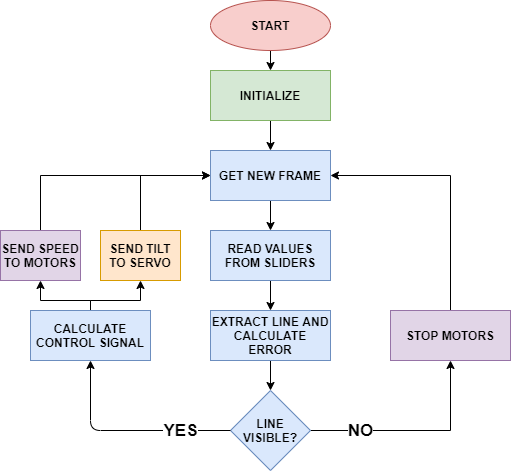

The diagram above was exported from draw.io. Its source (the exported page's mxGraphModel, read from the mxfile embedded in the PNG):
<mxGraphModel dx="1038" dy="616" grid="1" gridSize="10" guides="1" tooltips="1" connect="1" arrows="1" fold="1" page="1" pageScale="1" pageWidth="1169" pageHeight="827" math="0" shadow="0">
  <root>
    <mxCell id="0" />
    <mxCell id="1" parent="0" />
    <mxCell id="fs3jnNou0UGBVVDQcIjc-3" style="edgeStyle=orthogonalEdgeStyle;rounded=0;orthogonalLoop=1;jettySize=auto;html=1;exitX=0.5;exitY=1;exitDx=0;exitDy=0;entryX=0.5;entryY=0;entryDx=0;entryDy=0;fontStyle=1;fontSize=12;" edge="1" parent="1" source="fs3jnNou0UGBVVDQcIjc-1" target="fs3jnNou0UGBVVDQcIjc-2">
      <mxGeometry relative="1" as="geometry" />
    </mxCell>
    <mxCell id="fs3jnNou0UGBVVDQcIjc-1" value="START" style="ellipse;whiteSpace=wrap;html=1;fontStyle=1;fontSize=12;fillColor=#f8cecc;strokeColor=#b85450;" vertex="1" parent="1">
      <mxGeometry x="320" y="90" width="120" height="50" as="geometry" />
    </mxCell>
    <mxCell id="fs3jnNou0UGBVVDQcIjc-12" style="edgeStyle=orthogonalEdgeStyle;rounded=0;orthogonalLoop=1;jettySize=auto;html=1;exitX=0.5;exitY=1;exitDx=0;exitDy=0;entryX=0.5;entryY=0;entryDx=0;entryDy=0;fontSize=12;" edge="1" parent="1" source="fs3jnNou0UGBVVDQcIjc-2" target="fs3jnNou0UGBVVDQcIjc-4">
      <mxGeometry relative="1" as="geometry" />
    </mxCell>
    <mxCell id="fs3jnNou0UGBVVDQcIjc-2" value="INITIALIZE" style="rounded=0;whiteSpace=wrap;html=1;fontStyle=1;fontSize=12;fillColor=#d5e8d4;strokeColor=#82b366;" vertex="1" parent="1">
      <mxGeometry x="320" y="160" width="120" height="50" as="geometry" />
    </mxCell>
    <mxCell id="fs3jnNou0UGBVVDQcIjc-13" style="edgeStyle=orthogonalEdgeStyle;rounded=0;orthogonalLoop=1;jettySize=auto;html=1;exitX=0.5;exitY=1;exitDx=0;exitDy=0;entryX=0.5;entryY=0;entryDx=0;entryDy=0;fontSize=12;" edge="1" parent="1" source="fs3jnNou0UGBVVDQcIjc-4" target="fs3jnNou0UGBVVDQcIjc-5">
      <mxGeometry relative="1" as="geometry" />
    </mxCell>
    <mxCell id="fs3jnNou0UGBVVDQcIjc-4" value="GET NEW FRAME" style="rounded=0;whiteSpace=wrap;html=1;fontStyle=1;fontSize=12;fillColor=#dae8fc;strokeColor=#6c8ebf;" vertex="1" parent="1">
      <mxGeometry x="320" y="240" width="120" height="50" as="geometry" />
    </mxCell>
    <mxCell id="fs3jnNou0UGBVVDQcIjc-14" style="edgeStyle=orthogonalEdgeStyle;rounded=0;orthogonalLoop=1;jettySize=auto;html=1;exitX=0.5;exitY=1;exitDx=0;exitDy=0;fontSize=12;" edge="1" parent="1" source="fs3jnNou0UGBVVDQcIjc-5" target="fs3jnNou0UGBVVDQcIjc-6">
      <mxGeometry relative="1" as="geometry" />
    </mxCell>
    <mxCell id="fs3jnNou0UGBVVDQcIjc-5" value="READ VALUES FROM SLIDERS" style="rounded=0;whiteSpace=wrap;html=1;fontStyle=1;fontSize=12;fillColor=#dae8fc;strokeColor=#6c8ebf;" vertex="1" parent="1">
      <mxGeometry x="320" y="320" width="120" height="50" as="geometry" />
    </mxCell>
    <mxCell id="fs3jnNou0UGBVVDQcIjc-23" style="edgeStyle=orthogonalEdgeStyle;rounded=0;orthogonalLoop=1;jettySize=auto;html=1;exitX=0.5;exitY=1;exitDx=0;exitDy=0;entryX=0.5;entryY=0;entryDx=0;entryDy=0;fontSize=17;" edge="1" parent="1" source="fs3jnNou0UGBVVDQcIjc-6" target="fs3jnNou0UGBVVDQcIjc-7">
      <mxGeometry relative="1" as="geometry" />
    </mxCell>
    <mxCell id="fs3jnNou0UGBVVDQcIjc-6" value="EXTRACT LINE AND CALCULATE ERROR" style="rounded=0;whiteSpace=wrap;html=1;fontStyle=1;fontSize=12;fillColor=#dae8fc;strokeColor=#6c8ebf;" vertex="1" parent="1">
      <mxGeometry x="320" y="400" width="120" height="50" as="geometry" />
    </mxCell>
    <mxCell id="fs3jnNou0UGBVVDQcIjc-16" value="NO" style="edgeStyle=orthogonalEdgeStyle;rounded=0;orthogonalLoop=1;jettySize=auto;html=1;exitX=1;exitY=0.5;exitDx=0;exitDy=0;fontSize=17;entryX=0.5;entryY=1;entryDx=0;entryDy=0;fontStyle=1" edge="1" parent="1" source="fs3jnNou0UGBVVDQcIjc-7" target="fs3jnNou0UGBVVDQcIjc-21">
      <mxGeometry x="-0.5238" relative="1" as="geometry">
        <mxPoint x="530" y="450" as="targetPoint" />
        <mxPoint as="offset" />
      </mxGeometry>
    </mxCell>
    <mxCell id="fs3jnNou0UGBVVDQcIjc-7" value="LINE VISIBLE?" style="rhombus;whiteSpace=wrap;html=1;fontStyle=1;fontSize=12;fillColor=#dae8fc;strokeColor=#6c8ebf;" vertex="1" parent="1">
      <mxGeometry x="340" y="480" width="80" height="80" as="geometry" />
    </mxCell>
    <mxCell id="fs3jnNou0UGBVVDQcIjc-11" style="edgeStyle=orthogonalEdgeStyle;rounded=0;orthogonalLoop=1;jettySize=auto;html=1;exitX=0.5;exitY=0;exitDx=0;exitDy=0;entryX=0.5;entryY=1;entryDx=0;entryDy=0;fontSize=12;" edge="1" parent="1" source="fs3jnNou0UGBVVDQcIjc-8" target="fs3jnNou0UGBVVDQcIjc-9">
      <mxGeometry relative="1" as="geometry">
        <Array as="points">
          <mxPoint x="200" y="390" />
          <mxPoint x="250" y="390" />
        </Array>
      </mxGeometry>
    </mxCell>
    <mxCell id="fs3jnNou0UGBVVDQcIjc-18" style="edgeStyle=orthogonalEdgeStyle;rounded=0;orthogonalLoop=1;jettySize=auto;html=1;exitX=0.5;exitY=0;exitDx=0;exitDy=0;entryX=0.5;entryY=1;entryDx=0;entryDy=0;fontSize=17;" edge="1" parent="1" source="fs3jnNou0UGBVVDQcIjc-8" target="fs3jnNou0UGBVVDQcIjc-17">
      <mxGeometry relative="1" as="geometry">
        <Array as="points">
          <mxPoint x="200" y="390" />
          <mxPoint x="150" y="390" />
        </Array>
      </mxGeometry>
    </mxCell>
    <mxCell id="fs3jnNou0UGBVVDQcIjc-8" value="CALCULATE CONTROL SIGNAL" style="rounded=0;whiteSpace=wrap;html=1;fontStyle=1;fontSize=12;fillColor=#dae8fc;strokeColor=#6c8ebf;" vertex="1" parent="1">
      <mxGeometry x="140" y="400" width="120" height="50" as="geometry" />
    </mxCell>
    <mxCell id="fs3jnNou0UGBVVDQcIjc-15" style="edgeStyle=orthogonalEdgeStyle;rounded=0;orthogonalLoop=1;jettySize=auto;html=1;exitX=0.5;exitY=0;exitDx=0;exitDy=0;entryX=0;entryY=0.5;entryDx=0;entryDy=0;fontSize=12;" edge="1" parent="1" source="fs3jnNou0UGBVVDQcIjc-9" target="fs3jnNou0UGBVVDQcIjc-4">
      <mxGeometry relative="1" as="geometry" />
    </mxCell>
    <mxCell id="fs3jnNou0UGBVVDQcIjc-9" value="SEND TILT TO SERVO" style="rounded=0;whiteSpace=wrap;html=1;fontStyle=1;fontSize=12;fillColor=#ffe6cc;strokeColor=#d79b00;" vertex="1" parent="1">
      <mxGeometry x="210" y="320" width="80" height="50" as="geometry" />
    </mxCell>
    <mxCell id="fs3jnNou0UGBVVDQcIjc-10" value="YES" style="endArrow=classic;html=1;fontStyle=1;fontSize=17;exitX=0;exitY=0.5;exitDx=0;exitDy=0;entryX=0.5;entryY=1;entryDx=0;entryDy=0;" edge="1" parent="1" source="fs3jnNou0UGBVVDQcIjc-7" target="fs3jnNou0UGBVVDQcIjc-8">
      <mxGeometry x="-0.5238" width="50" height="50" relative="1" as="geometry">
        <mxPoint x="170" y="600" as="sourcePoint" />
        <mxPoint x="220" y="550" as="targetPoint" />
        <Array as="points">
          <mxPoint x="200" y="520" />
        </Array>
        <mxPoint as="offset" />
      </mxGeometry>
    </mxCell>
    <mxCell id="fs3jnNou0UGBVVDQcIjc-19" style="edgeStyle=orthogonalEdgeStyle;rounded=0;orthogonalLoop=1;jettySize=auto;html=1;exitX=0.5;exitY=0;exitDx=0;exitDy=0;entryX=0;entryY=0.5;entryDx=0;entryDy=0;fontSize=17;" edge="1" parent="1" source="fs3jnNou0UGBVVDQcIjc-17" target="fs3jnNou0UGBVVDQcIjc-4">
      <mxGeometry relative="1" as="geometry" />
    </mxCell>
    <mxCell id="fs3jnNou0UGBVVDQcIjc-17" value="SEND SPEED TO MOTORS" style="rounded=0;whiteSpace=wrap;html=1;fontStyle=1;fontSize=12;fillColor=#e1d5e7;strokeColor=#9673a6;" vertex="1" parent="1">
      <mxGeometry x="110" y="320" width="80" height="50" as="geometry" />
    </mxCell>
    <mxCell id="fs3jnNou0UGBVVDQcIjc-22" style="edgeStyle=orthogonalEdgeStyle;rounded=0;orthogonalLoop=1;jettySize=auto;html=1;exitX=0.5;exitY=0;exitDx=0;exitDy=0;entryX=1;entryY=0.5;entryDx=0;entryDy=0;fontSize=17;" edge="1" parent="1" source="fs3jnNou0UGBVVDQcIjc-21" target="fs3jnNou0UGBVVDQcIjc-4">
      <mxGeometry relative="1" as="geometry" />
    </mxCell>
    <mxCell id="fs3jnNou0UGBVVDQcIjc-21" value="STOP MOTORS" style="rounded=0;whiteSpace=wrap;html=1;fontStyle=1;fontSize=12;fillColor=#e1d5e7;strokeColor=#9673a6;" vertex="1" parent="1">
      <mxGeometry x="500" y="400" width="120" height="50" as="geometry" />
    </mxCell>
  </root>
</mxGraphModel>